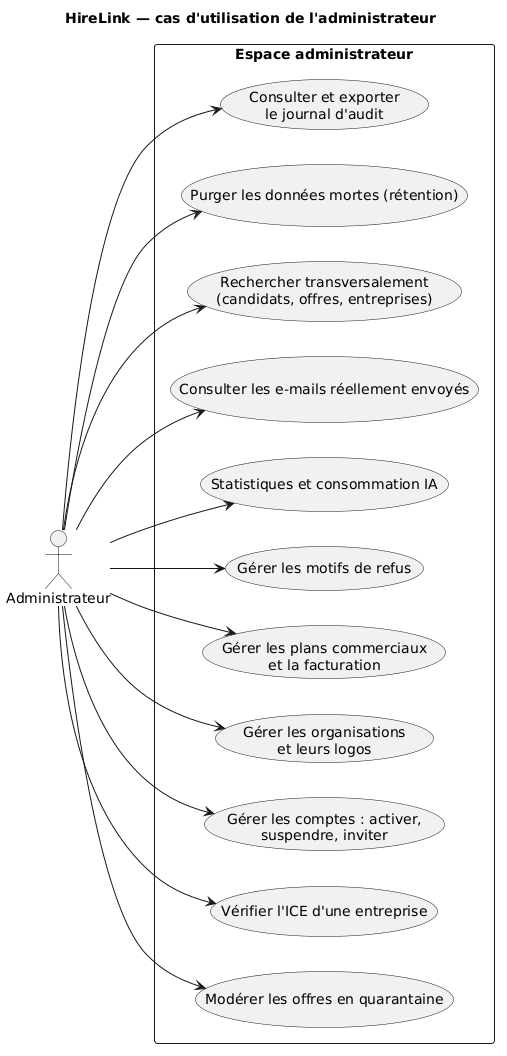

The diagram above was rendered by PlantUML. Its source (embedded in the PNG):
@startuml
left to right direction
title HireLink — cas d'utilisation de l'administrateur
actor Administrateur as A
rectangle "Espace administrateur" {
  usecase UC_moderation as "Modérer les offres en quarantaine"
  usecase UC_ice as "Vérifier l'ICE d'une entreprise"
  usecase UC_comptes as "Gérer les comptes : activer,
suspendre, inviter"
  usecase UC_orgs as "Gérer les organisations
et leurs logos"
  usecase UC_billing as "Gérer les plans commerciaux
et la facturation"
  usecase UC_motifs as "Gérer les motifs de refus"
  usecase UC_stats as "Statistiques et consommation IA"
  usecase UC_emails as "Consulter les e-mails réellement envoyés"
  usecase UC_search as "Rechercher transversalement
(candidats, offres, entreprises)"
  usecase UC_retention as "Purger les données mortes (rétention)"
  usecase UC_audit as "Consulter et exporter
le journal d'audit"
}
A --> UC_moderation
A --> UC_ice
A --> UC_comptes
A --> UC_orgs
A --> UC_billing
A --> UC_motifs
A --> UC_stats
A --> UC_emails
A --> UC_search
A --> UC_retention
A --> UC_audit
@enduml